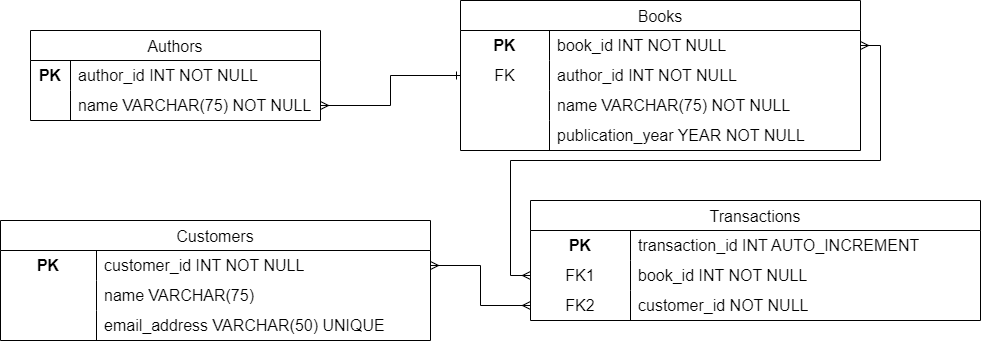

The diagram above was exported from draw.io. Its source (the exported page's mxGraphModel, read from the mxfile embedded in the PNG):
<mxGraphModel dx="794" dy="412" grid="1" gridSize="10" guides="1" tooltips="1" connect="1" arrows="1" fold="1" page="1" pageScale="1" pageWidth="1100" pageHeight="850" background="none" math="0" shadow="0">
  <root>
    <mxCell id="0" />
    <mxCell id="1" parent="0" />
    <mxCell id="0nKe3YCWOSIp506qaKpo-5" value="Books" style="shape=table;startSize=30;container=1;collapsible=0;childLayout=tableLayout;fixedRows=1;rowLines=0;fontStyle=0;strokeColor=default;fontSize=16;" parent="1" vertex="1">
      <mxGeometry x="500" y="60" width="400" height="150" as="geometry" />
    </mxCell>
    <mxCell id="0nKe3YCWOSIp506qaKpo-6" value="" style="shape=tableRow;horizontal=0;startSize=0;swimlaneHead=0;swimlaneBody=0;top=0;left=0;bottom=0;right=0;collapsible=0;dropTarget=0;fillColor=none;points=[[0,0.5],[1,0.5]];portConstraint=eastwest;strokeColor=inherit;fontSize=16;" parent="0nKe3YCWOSIp506qaKpo-5" vertex="1">
      <mxGeometry y="30" width="400" height="30" as="geometry" />
    </mxCell>
    <mxCell id="0nKe3YCWOSIp506qaKpo-7" value="&lt;b&gt;PK&lt;/b&gt;" style="shape=partialRectangle;html=1;whiteSpace=wrap;connectable=0;fillColor=none;top=0;left=0;bottom=0;right=0;overflow=hidden;pointerEvents=1;strokeColor=inherit;fontSize=16;" parent="0nKe3YCWOSIp506qaKpo-6" vertex="1">
      <mxGeometry width="89" height="30" as="geometry">
        <mxRectangle width="89" height="30" as="alternateBounds" />
      </mxGeometry>
    </mxCell>
    <mxCell id="0nKe3YCWOSIp506qaKpo-8" value="book_id INT NOT NULL" style="shape=partialRectangle;html=1;whiteSpace=wrap;connectable=0;fillColor=none;top=0;left=0;bottom=0;right=0;align=left;spacingLeft=6;overflow=hidden;strokeColor=inherit;fontSize=16;" parent="0nKe3YCWOSIp506qaKpo-6" vertex="1">
      <mxGeometry x="89" width="311" height="30" as="geometry">
        <mxRectangle width="311" height="30" as="alternateBounds" />
      </mxGeometry>
    </mxCell>
    <mxCell id="0nKe3YCWOSIp506qaKpo-59" style="shape=tableRow;horizontal=0;startSize=0;swimlaneHead=0;swimlaneBody=0;top=0;left=0;bottom=0;right=0;collapsible=0;dropTarget=0;fillColor=none;points=[[0,0.5],[1,0.5]];portConstraint=eastwest;strokeColor=inherit;fontSize=16;" parent="0nKe3YCWOSIp506qaKpo-5" vertex="1">
      <mxGeometry y="60" width="400" height="30" as="geometry" />
    </mxCell>
    <mxCell id="0nKe3YCWOSIp506qaKpo-60" value="FK" style="shape=partialRectangle;html=1;whiteSpace=wrap;connectable=0;fillColor=none;top=0;left=0;bottom=0;right=0;overflow=hidden;pointerEvents=1;strokeColor=inherit;fontSize=16;" parent="0nKe3YCWOSIp506qaKpo-59" vertex="1">
      <mxGeometry width="89" height="30" as="geometry">
        <mxRectangle width="89" height="30" as="alternateBounds" />
      </mxGeometry>
    </mxCell>
    <mxCell id="0nKe3YCWOSIp506qaKpo-61" value="author_id INT NOT NULL" style="shape=partialRectangle;html=1;whiteSpace=wrap;connectable=0;fillColor=none;top=0;left=0;bottom=0;right=0;align=left;spacingLeft=6;overflow=hidden;strokeColor=inherit;fontSize=16;" parent="0nKe3YCWOSIp506qaKpo-59" vertex="1">
      <mxGeometry x="89" width="311" height="30" as="geometry">
        <mxRectangle width="311" height="30" as="alternateBounds" />
      </mxGeometry>
    </mxCell>
    <mxCell id="0nKe3YCWOSIp506qaKpo-9" value="" style="shape=tableRow;horizontal=0;startSize=0;swimlaneHead=0;swimlaneBody=0;top=0;left=0;bottom=0;right=0;collapsible=0;dropTarget=0;fillColor=none;points=[[0,0.5],[1,0.5]];portConstraint=eastwest;strokeColor=inherit;fontSize=16;" parent="0nKe3YCWOSIp506qaKpo-5" vertex="1">
      <mxGeometry y="90" width="400" height="30" as="geometry" />
    </mxCell>
    <mxCell id="0nKe3YCWOSIp506qaKpo-10" value="" style="shape=partialRectangle;html=1;whiteSpace=wrap;connectable=0;fillColor=none;top=0;left=0;bottom=0;right=0;overflow=hidden;strokeColor=inherit;fontSize=16;" parent="0nKe3YCWOSIp506qaKpo-9" vertex="1">
      <mxGeometry width="89" height="30" as="geometry">
        <mxRectangle width="89" height="30" as="alternateBounds" />
      </mxGeometry>
    </mxCell>
    <mxCell id="0nKe3YCWOSIp506qaKpo-11" value="name VARCHAR(75) NOT NULL" style="shape=partialRectangle;html=1;whiteSpace=wrap;connectable=0;fillColor=none;top=0;left=0;bottom=0;right=0;align=left;spacingLeft=6;overflow=hidden;strokeColor=inherit;fontSize=16;" parent="0nKe3YCWOSIp506qaKpo-9" vertex="1">
      <mxGeometry x="89" width="311" height="30" as="geometry">
        <mxRectangle width="311" height="30" as="alternateBounds" />
      </mxGeometry>
    </mxCell>
    <mxCell id="0nKe3YCWOSIp506qaKpo-12" value="" style="shape=tableRow;horizontal=0;startSize=0;swimlaneHead=0;swimlaneBody=0;top=0;left=0;bottom=0;right=0;collapsible=0;dropTarget=0;fillColor=none;points=[[0,0.5],[1,0.5]];portConstraint=eastwest;strokeColor=inherit;fontSize=16;" parent="0nKe3YCWOSIp506qaKpo-5" vertex="1">
      <mxGeometry y="120" width="400" height="30" as="geometry" />
    </mxCell>
    <mxCell id="0nKe3YCWOSIp506qaKpo-13" value="" style="shape=partialRectangle;html=1;whiteSpace=wrap;connectable=0;fillColor=none;top=0;left=0;bottom=0;right=0;overflow=hidden;strokeColor=inherit;fontSize=16;" parent="0nKe3YCWOSIp506qaKpo-12" vertex="1">
      <mxGeometry width="89" height="30" as="geometry">
        <mxRectangle width="89" height="30" as="alternateBounds" />
      </mxGeometry>
    </mxCell>
    <mxCell id="0nKe3YCWOSIp506qaKpo-14" value="publication_year YEAR NOT NULL" style="shape=partialRectangle;html=1;whiteSpace=wrap;connectable=0;fillColor=none;top=0;left=0;bottom=0;right=0;align=left;spacingLeft=6;overflow=hidden;strokeColor=inherit;fontSize=16;" parent="0nKe3YCWOSIp506qaKpo-12" vertex="1">
      <mxGeometry x="89" width="311" height="30" as="geometry">
        <mxRectangle width="311" height="30" as="alternateBounds" />
      </mxGeometry>
    </mxCell>
    <mxCell id="0nKe3YCWOSIp506qaKpo-15" value="Transactions" style="shape=table;startSize=30;container=1;collapsible=0;childLayout=tableLayout;fixedRows=1;rowLines=0;fontStyle=0;strokeColor=default;fontSize=16;" parent="1" vertex="1">
      <mxGeometry x="570" y="260" width="450" height="120" as="geometry" />
    </mxCell>
    <mxCell id="0nKe3YCWOSIp506qaKpo-16" value="" style="shape=tableRow;horizontal=0;startSize=0;swimlaneHead=0;swimlaneBody=0;top=0;left=0;bottom=0;right=0;collapsible=0;dropTarget=0;fillColor=none;points=[[0,0.5],[1,0.5]];portConstraint=eastwest;strokeColor=inherit;fontSize=16;" parent="0nKe3YCWOSIp506qaKpo-15" vertex="1">
      <mxGeometry y="30" width="450" height="30" as="geometry" />
    </mxCell>
    <mxCell id="0nKe3YCWOSIp506qaKpo-17" value="&lt;b&gt;PK&lt;/b&gt;" style="shape=partialRectangle;html=1;whiteSpace=wrap;connectable=0;fillColor=none;top=0;left=0;bottom=0;right=0;overflow=hidden;pointerEvents=1;strokeColor=inherit;fontSize=16;" parent="0nKe3YCWOSIp506qaKpo-16" vertex="1">
      <mxGeometry width="100" height="30" as="geometry">
        <mxRectangle width="100" height="30" as="alternateBounds" />
      </mxGeometry>
    </mxCell>
    <mxCell id="0nKe3YCWOSIp506qaKpo-18" value="transaction_id INT AUTO_INCREMENT" style="shape=partialRectangle;html=1;whiteSpace=wrap;connectable=0;fillColor=none;top=0;left=0;bottom=0;right=0;align=left;spacingLeft=6;overflow=hidden;strokeColor=inherit;fontSize=16;" parent="0nKe3YCWOSIp506qaKpo-16" vertex="1">
      <mxGeometry x="100" width="350" height="30" as="geometry">
        <mxRectangle width="350" height="30" as="alternateBounds" />
      </mxGeometry>
    </mxCell>
    <mxCell id="0nKe3YCWOSIp506qaKpo-19" value="" style="shape=tableRow;horizontal=0;startSize=0;swimlaneHead=0;swimlaneBody=0;top=0;left=0;bottom=0;right=0;collapsible=0;dropTarget=0;fillColor=none;points=[[0,0.5],[1,0.5]];portConstraint=eastwest;strokeColor=inherit;fontSize=16;" parent="0nKe3YCWOSIp506qaKpo-15" vertex="1">
      <mxGeometry y="60" width="450" height="30" as="geometry" />
    </mxCell>
    <mxCell id="0nKe3YCWOSIp506qaKpo-20" value="FK1" style="shape=partialRectangle;html=1;whiteSpace=wrap;connectable=0;fillColor=none;top=0;left=0;bottom=0;right=0;overflow=hidden;strokeColor=inherit;fontSize=16;" parent="0nKe3YCWOSIp506qaKpo-19" vertex="1">
      <mxGeometry width="100" height="30" as="geometry">
        <mxRectangle width="100" height="30" as="alternateBounds" />
      </mxGeometry>
    </mxCell>
    <mxCell id="0nKe3YCWOSIp506qaKpo-21" value="book_id INT NOT NULL" style="shape=partialRectangle;html=1;whiteSpace=wrap;connectable=0;fillColor=none;top=0;left=0;bottom=0;right=0;align=left;spacingLeft=6;overflow=hidden;strokeColor=inherit;fontSize=16;" parent="0nKe3YCWOSIp506qaKpo-19" vertex="1">
      <mxGeometry x="100" width="350" height="30" as="geometry">
        <mxRectangle width="350" height="30" as="alternateBounds" />
      </mxGeometry>
    </mxCell>
    <mxCell id="0nKe3YCWOSIp506qaKpo-22" value="" style="shape=tableRow;horizontal=0;startSize=0;swimlaneHead=0;swimlaneBody=0;top=0;left=0;bottom=0;right=0;collapsible=0;dropTarget=0;fillColor=none;points=[[0,0.5],[1,0.5]];portConstraint=eastwest;strokeColor=inherit;fontSize=16;" parent="0nKe3YCWOSIp506qaKpo-15" vertex="1">
      <mxGeometry y="90" width="450" height="30" as="geometry" />
    </mxCell>
    <mxCell id="0nKe3YCWOSIp506qaKpo-23" value="FK2" style="shape=partialRectangle;html=1;whiteSpace=wrap;connectable=0;fillColor=none;top=0;left=0;bottom=0;right=0;overflow=hidden;strokeColor=inherit;fontSize=16;" parent="0nKe3YCWOSIp506qaKpo-22" vertex="1">
      <mxGeometry width="100" height="30" as="geometry">
        <mxRectangle width="100" height="30" as="alternateBounds" />
      </mxGeometry>
    </mxCell>
    <mxCell id="0nKe3YCWOSIp506qaKpo-24" value="customer_id NOT NULL" style="shape=partialRectangle;html=1;whiteSpace=wrap;connectable=0;fillColor=none;top=0;left=0;bottom=0;right=0;align=left;spacingLeft=6;overflow=hidden;strokeColor=inherit;fontSize=16;" parent="0nKe3YCWOSIp506qaKpo-22" vertex="1">
      <mxGeometry x="100" width="350" height="30" as="geometry">
        <mxRectangle width="350" height="30" as="alternateBounds" />
      </mxGeometry>
    </mxCell>
    <mxCell id="0nKe3YCWOSIp506qaKpo-25" value="Customers" style="shape=table;startSize=30;container=1;collapsible=0;childLayout=tableLayout;fixedRows=1;rowLines=0;fontStyle=0;strokeColor=default;fontSize=16;" parent="1" vertex="1">
      <mxGeometry x="40" y="280" width="430" height="120" as="geometry" />
    </mxCell>
    <mxCell id="0nKe3YCWOSIp506qaKpo-26" value="" style="shape=tableRow;horizontal=0;startSize=0;swimlaneHead=0;swimlaneBody=0;top=0;left=0;bottom=0;right=0;collapsible=0;dropTarget=0;fillColor=none;points=[[0,0.5],[1,0.5]];portConstraint=eastwest;strokeColor=inherit;fontSize=16;" parent="0nKe3YCWOSIp506qaKpo-25" vertex="1">
      <mxGeometry y="30" width="430" height="30" as="geometry" />
    </mxCell>
    <mxCell id="0nKe3YCWOSIp506qaKpo-27" value="&lt;b&gt;PK&lt;/b&gt;" style="shape=partialRectangle;html=1;whiteSpace=wrap;connectable=0;fillColor=none;top=0;left=0;bottom=0;right=0;overflow=hidden;pointerEvents=1;strokeColor=inherit;fontSize=16;" parent="0nKe3YCWOSIp506qaKpo-26" vertex="1">
      <mxGeometry width="96" height="30" as="geometry">
        <mxRectangle width="96" height="30" as="alternateBounds" />
      </mxGeometry>
    </mxCell>
    <mxCell id="0nKe3YCWOSIp506qaKpo-28" value="customer_id INT NOT NULL" style="shape=partialRectangle;html=1;whiteSpace=wrap;connectable=0;fillColor=none;top=0;left=0;bottom=0;right=0;align=left;spacingLeft=6;overflow=hidden;strokeColor=inherit;fontSize=16;" parent="0nKe3YCWOSIp506qaKpo-26" vertex="1">
      <mxGeometry x="96" width="334" height="30" as="geometry">
        <mxRectangle width="334" height="30" as="alternateBounds" />
      </mxGeometry>
    </mxCell>
    <mxCell id="0nKe3YCWOSIp506qaKpo-29" value="" style="shape=tableRow;horizontal=0;startSize=0;swimlaneHead=0;swimlaneBody=0;top=0;left=0;bottom=0;right=0;collapsible=0;dropTarget=0;fillColor=none;points=[[0,0.5],[1,0.5]];portConstraint=eastwest;strokeColor=inherit;fontSize=16;" parent="0nKe3YCWOSIp506qaKpo-25" vertex="1">
      <mxGeometry y="60" width="430" height="30" as="geometry" />
    </mxCell>
    <mxCell id="0nKe3YCWOSIp506qaKpo-30" value="" style="shape=partialRectangle;html=1;whiteSpace=wrap;connectable=0;fillColor=none;top=0;left=0;bottom=0;right=0;overflow=hidden;strokeColor=inherit;fontSize=16;" parent="0nKe3YCWOSIp506qaKpo-29" vertex="1">
      <mxGeometry width="96" height="30" as="geometry">
        <mxRectangle width="96" height="30" as="alternateBounds" />
      </mxGeometry>
    </mxCell>
    <mxCell id="0nKe3YCWOSIp506qaKpo-31" value="name VARCHAR(75)" style="shape=partialRectangle;html=1;whiteSpace=wrap;connectable=0;fillColor=none;top=0;left=0;bottom=0;right=0;align=left;spacingLeft=6;overflow=hidden;strokeColor=inherit;fontSize=16;" parent="0nKe3YCWOSIp506qaKpo-29" vertex="1">
      <mxGeometry x="96" width="334" height="30" as="geometry">
        <mxRectangle width="334" height="30" as="alternateBounds" />
      </mxGeometry>
    </mxCell>
    <mxCell id="0nKe3YCWOSIp506qaKpo-32" value="" style="shape=tableRow;horizontal=0;startSize=0;swimlaneHead=0;swimlaneBody=0;top=0;left=0;bottom=0;right=0;collapsible=0;dropTarget=0;fillColor=none;points=[[0,0.5],[1,0.5]];portConstraint=eastwest;strokeColor=inherit;fontSize=16;" parent="0nKe3YCWOSIp506qaKpo-25" vertex="1">
      <mxGeometry y="90" width="430" height="30" as="geometry" />
    </mxCell>
    <mxCell id="0nKe3YCWOSIp506qaKpo-33" value="" style="shape=partialRectangle;html=1;whiteSpace=wrap;connectable=0;fillColor=none;top=0;left=0;bottom=0;right=0;overflow=hidden;strokeColor=inherit;fontSize=16;" parent="0nKe3YCWOSIp506qaKpo-32" vertex="1">
      <mxGeometry width="96" height="30" as="geometry">
        <mxRectangle width="96" height="30" as="alternateBounds" />
      </mxGeometry>
    </mxCell>
    <mxCell id="0nKe3YCWOSIp506qaKpo-34" value="email_address VARCHAR(50) UNIQUE" style="shape=partialRectangle;html=1;whiteSpace=wrap;connectable=0;fillColor=none;top=0;left=0;bottom=0;right=0;align=left;spacingLeft=6;overflow=hidden;strokeColor=inherit;fontSize=16;" parent="0nKe3YCWOSIp506qaKpo-32" vertex="1">
      <mxGeometry x="96" width="334" height="30" as="geometry">
        <mxRectangle width="334" height="30" as="alternateBounds" />
      </mxGeometry>
    </mxCell>
    <mxCell id="0nKe3YCWOSIp506qaKpo-35" value="Authors" style="shape=table;startSize=30;container=1;collapsible=0;childLayout=tableLayout;fixedRows=1;rowLines=0;fontStyle=0;strokeColor=default;fontSize=16;" parent="1" vertex="1">
      <mxGeometry x="70" y="90" width="290" height="90" as="geometry" />
    </mxCell>
    <mxCell id="0nKe3YCWOSIp506qaKpo-36" value="" style="shape=tableRow;horizontal=0;startSize=0;swimlaneHead=0;swimlaneBody=0;top=0;left=0;bottom=0;right=0;collapsible=0;dropTarget=0;fillColor=none;points=[[0,0.5],[1,0.5]];portConstraint=eastwest;strokeColor=inherit;fontSize=16;" parent="0nKe3YCWOSIp506qaKpo-35" vertex="1">
      <mxGeometry y="30" width="290" height="30" as="geometry" />
    </mxCell>
    <mxCell id="0nKe3YCWOSIp506qaKpo-37" value="&lt;b&gt;PK&lt;/b&gt;" style="shape=partialRectangle;html=1;whiteSpace=wrap;connectable=0;fillColor=none;top=0;left=0;bottom=0;right=0;overflow=hidden;pointerEvents=1;strokeColor=inherit;fontSize=16;" parent="0nKe3YCWOSIp506qaKpo-36" vertex="1">
      <mxGeometry width="40" height="30" as="geometry">
        <mxRectangle width="40" height="30" as="alternateBounds" />
      </mxGeometry>
    </mxCell>
    <mxCell id="0nKe3YCWOSIp506qaKpo-38" value="author_id INT NOT NULL" style="shape=partialRectangle;html=1;whiteSpace=wrap;connectable=0;fillColor=none;top=0;left=0;bottom=0;right=0;align=left;spacingLeft=6;overflow=hidden;strokeColor=inherit;fontSize=16;" parent="0nKe3YCWOSIp506qaKpo-36" vertex="1">
      <mxGeometry x="40" width="250" height="30" as="geometry">
        <mxRectangle width="250" height="30" as="alternateBounds" />
      </mxGeometry>
    </mxCell>
    <mxCell id="0nKe3YCWOSIp506qaKpo-42" value="" style="shape=tableRow;horizontal=0;startSize=0;swimlaneHead=0;swimlaneBody=0;top=0;left=0;bottom=0;right=0;collapsible=0;dropTarget=0;fillColor=none;points=[[0,0.5],[1,0.5]];portConstraint=eastwest;strokeColor=inherit;fontSize=16;" parent="0nKe3YCWOSIp506qaKpo-35" vertex="1">
      <mxGeometry y="60" width="290" height="30" as="geometry" />
    </mxCell>
    <mxCell id="0nKe3YCWOSIp506qaKpo-43" value="" style="shape=partialRectangle;html=1;whiteSpace=wrap;connectable=0;fillColor=none;top=0;left=0;bottom=0;right=0;overflow=hidden;strokeColor=inherit;fontSize=16;" parent="0nKe3YCWOSIp506qaKpo-42" vertex="1">
      <mxGeometry width="40" height="30" as="geometry">
        <mxRectangle width="40" height="30" as="alternateBounds" />
      </mxGeometry>
    </mxCell>
    <mxCell id="0nKe3YCWOSIp506qaKpo-44" value="name VARCHAR(75) NOT NULL" style="shape=partialRectangle;html=1;whiteSpace=wrap;connectable=0;fillColor=none;top=0;left=0;bottom=0;right=0;align=left;spacingLeft=6;overflow=hidden;strokeColor=inherit;fontSize=16;" parent="0nKe3YCWOSIp506qaKpo-42" vertex="1">
      <mxGeometry x="40" width="250" height="30" as="geometry">
        <mxRectangle width="250" height="30" as="alternateBounds" />
      </mxGeometry>
    </mxCell>
    <mxCell id="0nKe3YCWOSIp506qaKpo-52" style="edgeStyle=orthogonalEdgeStyle;rounded=0;orthogonalLoop=1;jettySize=auto;html=1;endArrow=ERmany;endFill=0;startArrow=ERone;startFill=0;" parent="1" target="0nKe3YCWOSIp506qaKpo-6" edge="1">
      <mxGeometry relative="1" as="geometry" />
    </mxCell>
    <mxCell id="0nKe3YCWOSIp506qaKpo-64" style="edgeStyle=orthogonalEdgeStyle;rounded=0;orthogonalLoop=1;jettySize=auto;html=1;startArrow=ERmany;startFill=0;endArrow=ERmany;endFill=0;" parent="1" source="0nKe3YCWOSIp506qaKpo-19" target="0nKe3YCWOSIp506qaKpo-6" edge="1">
      <mxGeometry relative="1" as="geometry" />
    </mxCell>
    <mxCell id="0nKe3YCWOSIp506qaKpo-65" style="edgeStyle=orthogonalEdgeStyle;rounded=0;orthogonalLoop=1;jettySize=auto;html=1;entryX=1;entryY=0.5;entryDx=0;entryDy=0;startArrow=ERmany;startFill=0;endArrow=ERmany;endFill=0;" parent="1" source="0nKe3YCWOSIp506qaKpo-22" target="0nKe3YCWOSIp506qaKpo-26" edge="1">
      <mxGeometry relative="1" as="geometry" />
    </mxCell>
    <mxCell id="0nKe3YCWOSIp506qaKpo-66" style="edgeStyle=orthogonalEdgeStyle;rounded=0;orthogonalLoop=1;jettySize=auto;html=1;entryX=1;entryY=0.5;entryDx=0;entryDy=0;startArrow=ERone;startFill=0;endArrow=ERmany;endFill=0;" parent="1" source="0nKe3YCWOSIp506qaKpo-59" target="0nKe3YCWOSIp506qaKpo-42" edge="1">
      <mxGeometry relative="1" as="geometry" />
    </mxCell>
  </root>
</mxGraphModel>